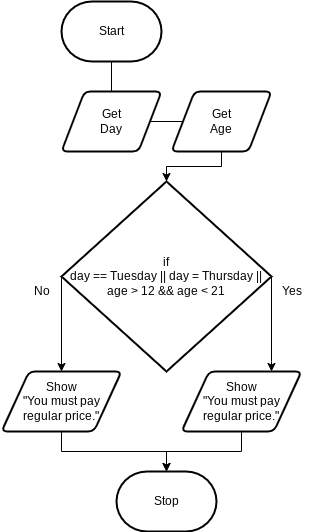

The diagram above was exported from draw.io. Its source (the exported page's mxGraphModel, read from the mxfile embedded in the PNG):
<mxGraphModel dx="606" dy="563" grid="1" gridSize="10" guides="1" tooltips="1" connect="1" arrows="1" fold="1" page="1" pageScale="1" pageWidth="850" pageHeight="1100" math="0" shadow="0">
  <root>
    <mxCell id="0" />
    <mxCell id="1" parent="0" />
    <mxCell id="2" value="Start" style="strokeWidth=2;html=1;shape=mxgraph.flowchart.terminator;whiteSpace=wrap;" parent="1" vertex="1">
      <mxGeometry x="230" y="60" width="100" height="60" as="geometry" />
    </mxCell>
    <mxCell id="3" value="Stop" style="strokeWidth=2;html=1;shape=mxgraph.flowchart.terminator;whiteSpace=wrap;" parent="1" vertex="1">
      <mxGeometry x="285" y="530" width="100" height="60" as="geometry" />
    </mxCell>
    <mxCell id="6" value="" style="edgeStyle=orthogonalEdgeStyle;html=1;rounded=0;endArrow=none;" edge="1" parent="1" source="2" target="7">
      <mxGeometry relative="1" as="geometry">
        <mxPoint x="280" y="120" as="sourcePoint" />
        <mxPoint x="280" y="450" as="targetPoint" />
      </mxGeometry>
    </mxCell>
    <mxCell id="7" value="Get&lt;br&gt;Day" style="shape=parallelogram;html=1;strokeWidth=2;perimeter=parallelogramPerimeter;whiteSpace=wrap;rounded=1;arcSize=12;size=0.23;" vertex="1" parent="1">
      <mxGeometry x="230" y="150" width="100" height="60" as="geometry" />
    </mxCell>
    <mxCell id="9" value="" style="edgeStyle=orthogonalEdgeStyle;html=1;rounded=0;startArrow=none;endArrow=none;" edge="1" parent="1" source="7" target="8">
      <mxGeometry relative="1" as="geometry">
        <mxPoint x="280" y="210" as="sourcePoint" />
        <mxPoint x="280" y="450" as="targetPoint" />
      </mxGeometry>
    </mxCell>
    <mxCell id="14" style="edgeStyle=orthogonalEdgeStyle;html=1;entryX=0.5;entryY=0;entryDx=0;entryDy=0;entryPerimeter=0;rounded=0;" edge="1" parent="1" source="8" target="12">
      <mxGeometry relative="1" as="geometry" />
    </mxCell>
    <mxCell id="8" value="Get&lt;br&gt;Age" style="shape=parallelogram;html=1;strokeWidth=2;perimeter=parallelogramPerimeter;whiteSpace=wrap;rounded=1;arcSize=12;size=0.23;" vertex="1" parent="1">
      <mxGeometry x="340" y="150" width="100" height="60" as="geometry" />
    </mxCell>
    <mxCell id="17" style="edgeStyle=orthogonalEdgeStyle;rounded=0;html=1;exitX=0;exitY=0.5;exitDx=0;exitDy=0;exitPerimeter=0;entryX=0.5;entryY=0;entryDx=0;entryDy=0;" edge="1" parent="1" source="12" target="16">
      <mxGeometry relative="1" as="geometry">
        <mxPoint x="120" y="470" as="targetPoint" />
        <Array as="points">
          <mxPoint x="230" y="430" />
        </Array>
      </mxGeometry>
    </mxCell>
    <mxCell id="18" style="edgeStyle=orthogonalEdgeStyle;rounded=0;html=1;exitX=1;exitY=0.5;exitDx=0;exitDy=0;exitPerimeter=0;entryX=0.75;entryY=0;entryDx=0;entryDy=0;" edge="1" parent="1" source="12" target="15">
      <mxGeometry relative="1" as="geometry">
        <mxPoint x="490" y="370" as="targetPoint" />
        <Array as="points">
          <mxPoint x="440" y="420" />
          <mxPoint x="440" y="420" />
        </Array>
      </mxGeometry>
    </mxCell>
    <mxCell id="12" value="if&lt;br&gt;day == Tuesday || day = Thursday ||&lt;br&gt;age &amp;gt; 12 &amp;amp;&amp;amp; age &amp;lt; 21" style="strokeWidth=2;html=1;shape=mxgraph.flowchart.decision;whiteSpace=wrap;" vertex="1" parent="1">
      <mxGeometry x="230" y="240" width="210" height="190" as="geometry" />
    </mxCell>
    <mxCell id="19" style="edgeStyle=orthogonalEdgeStyle;rounded=0;html=1;" edge="1" parent="1" source="15" target="3">
      <mxGeometry relative="1" as="geometry" />
    </mxCell>
    <mxCell id="15" value="Show&lt;br&gt;&quot;You must pay regular price.&quot;" style="shape=parallelogram;html=1;strokeWidth=2;perimeter=parallelogramPerimeter;whiteSpace=wrap;rounded=1;arcSize=12;size=0.23;" vertex="1" parent="1">
      <mxGeometry x="350" y="430" width="120" height="60" as="geometry" />
    </mxCell>
    <mxCell id="20" style="edgeStyle=orthogonalEdgeStyle;rounded=0;html=1;entryX=0.5;entryY=0;entryDx=0;entryDy=0;entryPerimeter=0;" edge="1" parent="1" source="16" target="3">
      <mxGeometry relative="1" as="geometry" />
    </mxCell>
    <mxCell id="16" value="Show&lt;br&gt;&quot;You must pay regular price.&quot;" style="shape=parallelogram;html=1;strokeWidth=2;perimeter=parallelogramPerimeter;whiteSpace=wrap;rounded=1;arcSize=12;size=0.23;" vertex="1" parent="1">
      <mxGeometry x="170" y="430" width="120" height="60" as="geometry" />
    </mxCell>
    <mxCell id="21" value="No" style="text;html=1;align=center;verticalAlign=middle;resizable=0;points=[];autosize=1;strokeColor=none;fillColor=none;" vertex="1" parent="1">
      <mxGeometry x="190" y="335" width="40" height="30" as="geometry" />
    </mxCell>
    <mxCell id="22" value="Yes" style="text;html=1;align=center;verticalAlign=middle;resizable=0;points=[];autosize=1;strokeColor=none;fillColor=none;" vertex="1" parent="1">
      <mxGeometry x="440" y="335" width="40" height="30" as="geometry" />
    </mxCell>
  </root>
</mxGraphModel>